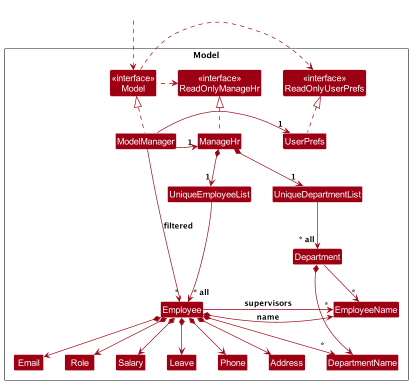

The diagram above was rendered by PlantUML. Its source (embedded in the PNG):
@startuml
!include style.puml
skinparam arrowThickness 1.1
skinparam arrowColor MODEL_COLOR
skinparam classBackgroundColor MODEL_COLOR

Package Model as ModelPackage <<Rectangle>>{
Class "<<interface>>\nReadOnlyManageHr" as ReadOnlyManageHr
Class "<<interface>>\nReadOnlyUserPrefs" as ReadOnlyUserPrefs
Class "<<interface>>\nModel" as Model
Class ManageHr
Class ModelManager
Class UserPrefs

Class UniqueEmployeeList
Class UniqueDepartmentList
Class Employee
Class Role
Class Address
Class Email
Class EmployeeName
Class Phone
Class Salary
Class Leave
Class Department
Class DepartmentName

Class I #FFFFFF
}

Class HiddenOutside #FFFFFF
HiddenOutside ..> Model

ManageHr .up.|> ReadOnlyManageHr

ModelManager .up.|> Model
Model .right.> ReadOnlyUserPrefs
Model .left.> ReadOnlyManageHr
ModelManager -left-> "1" ManageHr
ModelManager -[hidden]-> ManageHr
ModelManager -right-> "1" UserPrefs
UserPrefs .up.|> ReadOnlyUserPrefs

ManageHr *--> "1" UniqueEmployeeList
ManageHr *--> "1" UniqueDepartmentList
UniqueDepartmentList --> "~* all" Department
Department *--> DepartmentName
Department --> "*" EmployeeName
UniqueEmployeeList -left-> "~* all" Employee

Employee -right-> "*" EmployeeName : supervisors
Employee *-right-> EmployeeName : name
Employee *--> Phone
Employee *--> Role
Employee *--> Email
Employee *--> Address
Employee *--> Salary
Employee *--> Leave
Employee *--> "*" DepartmentName

Employee -[hidden]up--> I
UniqueEmployeeList -[hidden]right-> I

Phone -[hidden]right-> Address
Address -[hidden]right-> Email

UniqueEmployeeList -[hidden]-> Employee
ModelManager --> "*" Employee : filtered
@enduml